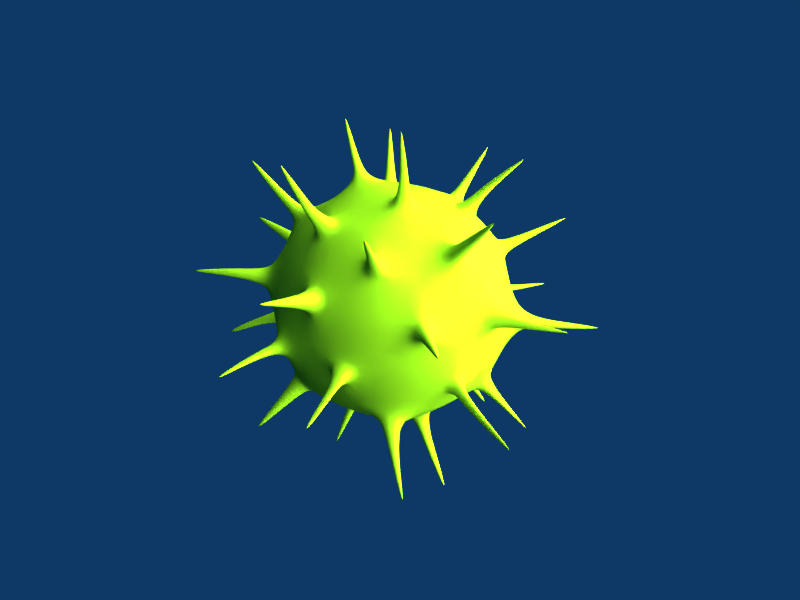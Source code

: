 # Source: spike_chestnut.blend  (saved by Blender 2.45.17; exported with 4.5.12 LTS)
import bpy
from mathutils import Matrix  # noqa: F401  (used for matrix-valued properties, if any)

bpy.ops.wm.read_factory_settings(use_empty=True)
scene = bpy.context.scene
scene.name = 'Scene'

# ---- collections
col_collection_1 = bpy.data.collections.new('Collection 1'); scene.collection.children.link(col_collection_1)
col_collection_2 = bpy.data.collections.new('Collection 2'); scene.collection.children.link(col_collection_2)
col_collection_2.hide_render = True
col_collection_2.hide_viewport = True
col_collection_3 = bpy.data.collections.new('Collection 3'); scene.collection.children.link(col_collection_3)
col_collection_3.hide_render = True
col_collection_3.hide_viewport = True
col_collection_4 = bpy.data.collections.new('Collection 4'); scene.collection.children.link(col_collection_4)
col_collection_4.hide_render = True
col_collection_4.hide_viewport = True
col_collection_5 = bpy.data.collections.new('Collection 5'); scene.collection.children.link(col_collection_5)
col_collection_5.hide_render = True
col_collection_5.hide_viewport = True
col_collection_11 = bpy.data.collections.new('Collection 11'); scene.collection.children.link(col_collection_11)
col_collection_11.hide_render = True
col_collection_11.hide_viewport = True
col_collection_12 = bpy.data.collections.new('Collection 12'); scene.collection.children.link(col_collection_12)
col_collection_12.hide_render = True
col_collection_12.hide_viewport = True
col_collection_13 = bpy.data.collections.new('Collection 13'); scene.collection.children.link(col_collection_13)
col_collection_13.hide_render = True
col_collection_13.hide_viewport = True
col_collection_14 = bpy.data.collections.new('Collection 14'); scene.collection.children.link(col_collection_14)
col_collection_14.hide_render = True
col_collection_14.hide_viewport = True
col_collection_15 = bpy.data.collections.new('Collection 15'); scene.collection.children.link(col_collection_15)
col_collection_15.hide_render = True
col_collection_15.hide_viewport = True

# ---- materials (node trees are filled in below, after node groups)
mat_spike_chestnut = bpy.data.materials.new('spike_chestnut')
mat_spike_chestnut.alpha_threshold = 0.0
mat_spike_chestnut.diffuse_color = (0.6402, 0.8525, 0.09926, 1.0)
mat_spike_chestnut.roughness = 0.5
mat_spike_chestnut.specular_intensity = 0.5869
mat_spike_chestnut.line_color = (0.0, 0.0, 0.0, 1.0)

# ---- material node trees

# ---- world
world_world = bpy.data.worlds.new('World'); scene.world = world_world
world_world.color = (0.05656, 0.2208, 0.4)
world_world.use_sun_shadow = False
world_world.sun_shadow_jitter_overblur = 0.0
world_world.cycles.sampling_method = 'MANUAL'
world_world.cycles.sample_map_resolution = 256

# ---- lights
light_lamp = bpy.data.lights.new('Lamp', 'SUN')
light_lamp.transmission_factor = 0.0
light_lamp.angle = 1.571
light_lamp.energy = 1.0
light_lamp.shadow_buffer_clip_start = 0.5
light_lamp.shadow_soft_size = 1.0
light_lamp.shadow_cascade_max_distance = 1000.0
light_lamp.cycles.use_multiple_importance_sampling = False
light_lamp_001 = bpy.data.lights.new('Lamp.001', 'POINT')
light_lamp_001.transmission_factor = 0.0
light_lamp_001.use_shadow = False
light_lamp_001.energy = 100.0
light_lamp_001.shadow_buffer_clip_start = 0.5
light_lamp_001.shadow_soft_size = 1.0
light_lamp_001.shadow_maximum_resolution = 0.006
light_lamp_001.use_absolute_resolution = True
light_lamp_001.cycles.use_multiple_importance_sampling = False

# ---- meshes
me_spike_chestnut = bpy.data.meshes.new('spike_chestnut')
me_spike_chestnut.from_pydata([(0.0008601, -0.003236, -0.07883), (0.05822, -0.04477, -0.03304), (-0.02065, -0.06949, -0.03262), (-0.06975, -0.003122, -0.03296), (-0.0215, 0.06564, -0.03367), (0.05955, 0.03941, -0.03372), (0.02203, -0.06784, 0.03623), (-0.05413, -0.04301, 0.03618), (-0.05516, 0.0377, 0.03692), (0.02264, 0.06376, 0.03749), (0.07043, -0.00306, 0.03701), (0.0009648, -0.002977, 0.07806), (0.03517, -0.02811, -0.06608), (-0.01208, -0.04309, -0.06548), (0.02159, -0.06676, -0.03902), (0.03566, 0.02203, -0.06701), (0.06932, -0.003191, -0.03981), (-0.04143, -0.003192, -0.06597), (-0.05315, -0.04238, -0.03897), (-0.01243, 0.03762, -0.06694), (-0.05433, 0.03694, -0.03971), (0.0223, 0.06274, -0.0403), (0.07645, 0.02141, 0.002406), (0.07553, -0.02734, 0.002323), (0.04649, -0.06575, 0.002243), (0.0009463, -0.07993, 0.002194), (-0.04422, -0.06519, 0.002189), (-0.0726, -0.02694, 0.002229), (-0.07347, 0.02109, 0.002304), (-0.04568, 0.06097, 0.002389), (0.0008874, 0.07681, 0.00245), (0.04794, 0.0616, 0.002457), (0.05375, -0.04137, 0.04251), (-0.01897, -0.06434, 0.04198), (-0.06417, -0.003006, 0.04242), (-0.01958, 0.06003, 0.04329), (0.05468, 0.03598, 0.04336), (0.04119, -0.003005, 0.06727), (0.01327, -0.04084, 0.06653), (-0.03122, -0.02635, 0.06648), (-0.03156, 0.02062, 0.06718), (0.01345, 0.03548, 0.06771), (0.02653, -0.02474, 0.124), (0.02708, -0.02651, 0.1237), (0.02841, -0.02486, 0.1239), (0.03801, 0.1195, -0.02357), (0.03702, 0.1199, -0.02169), (0.03914, 0.1195, -0.02172), (-0.0993, 0.07508, 0.02417), (-0.09895, 0.07614, 0.02263), (-0.1004, 0.07456, 0.02272), (-0.1022, -0.07456, 0.01664), (-0.1026, -0.07362, 0.01507), (-0.1016, -0.07549, 0.0151), (0.1281, 0.002532, 0.02006), (0.1285, 0.00144, 0.01856), (0.1282, 0.003566, 0.01847), (-0.06302, 0.04327, -0.103), (-0.06349, 0.04471, -0.1021), (-0.06198, 0.04471, -0.103), (0.06556, -0.07071, -0.0857), (0.06579, -0.06871, -0.08646), (0.06696, -0.06951, -0.08519), (0.01886, 0.07926, -0.0107), (0.02682, 0.07518, -0.01947), (0.03454, 0.07425, -0.01028), (0.09249, -0.008714, 0.01287), (0.09122, -0.002764, 0.02141), (0.09266, 0.003185, 0.0129), (0.01782, -0.02193, 0.07254), (0.01365, -0.009082, 0.07644), (0.02728, -0.009096, 0.07278), (-0.04711, 0.03198, -0.06201), (-0.04335, 0.02032, -0.06963), (-0.03497, 0.03211, -0.06984), (-0.0641, 0.05272, 0.01311), (-0.06627, 0.04743, 0.02104), (-0.07266, 0.041, 0.01144), (-0.06825, -0.0413, 0.009593), (-0.06074, -0.04776, 0.02338), (-0.05677, -0.0568, 0.009565), (0.04172, -0.04484, -0.06101), (0.03683, -0.05997, -0.05025), (0.05042, -0.05175, -0.048), (0.01044, 0.04294, 0.0615), (0.016, 0.06028, 0.04295), (-0.009826, 0.05808, 0.04654), (-0.01255, -0.06724, 0.03759), (0.001044, -0.07791, 0.01054), (0.01539, -0.06956, 0.03361), (-0.04445, 0.05941, -0.007856), (-0.02962, 0.06221, -0.03005), (-0.0498, 0.04467, -0.03382), (-0.04421, -0.04681, -0.04216), (-0.01906, -0.04732, -0.05842), (-0.02418, -0.06337, -0.03817), (0.05799, 0.0315, -0.04046), (0.06479, 0.005777, -0.04326), (0.04483, 0.02187, -0.05907), (0.08772, 0.03008, -0.07659), (0.08801, 0.02805, -0.07673), (0.08663, 0.02928, -0.07814), (-0.04903, -0.07983, -0.07807), (-0.04707, -0.07984, -0.0793), (-0.04748, -0.08113, -0.07777), (-0.06772, 0.09032, -0.0389), (-0.06656, 0.09049, -0.04059), (-0.0681, 0.08917, -0.04088), (-0.0009965, -0.1152, 0.04218), (-2.693e-05, -0.1159, 0.04025), (0.0009932, -0.1153, 0.04189), (0.007666, 0.08828, 0.08093), (0.008091, 0.08959, 0.07945), (0.006086, 0.08944, 0.07974), (-0.03834, 0.06239, -0.02865), (-0.04565, 0.0611, -0.01776), (-0.04825, 0.05385, -0.03052), (0.04649, 0.02999, 0.05241), (0.02508, 0.02975, 0.06497), (0.0395, 0.009698, 0.06473), (-0.01601, -0.05519, 0.0509), (0.0007107, -0.04301, 0.06362), (-0.02236, -0.0355, 0.06359), (0.0751, 0.03659, -0.005027), (0.06713, 0.04499, -0.02181), (0.06179, 0.05538, -0.005025), (-0.03462, 0.06476, 0.009475), (-0.021, 0.06417, 0.03084), (-0.01044, 0.07302, 0.009547), (-0.07049, -0.02615, -0.009259), (-0.06884, -0.01297, -0.02885), (-0.05974, -0.03474, -0.03224), (0.02267, -0.07018, -0.0258), (0.0356, -0.06958, -0.004416), (0.01185, -0.07693, -0.004415), (0.07351, -0.02695, -0.008644), (0.06332, -0.03708, -0.02932), (0.06997, -0.01298, -0.03328), (0.003584, 0.03942, -0.06418), (0.01925, 0.0534, -0.05021), (0.02373, 0.0329, -0.06422), (0.03028, -0.01634, -0.06972), (0.01237, -0.003314, -0.07628), (0.03052, 0.009819, -0.0703), (0.04819, -0.005625, -0.1218), (0.04608, -0.003918, -0.1233), (0.0483, -0.002157, -0.1221), (0.02154, 0.07315, -0.1046), (0.02366, 0.07514, -0.1032), (0.02427, 0.07257, -0.1051), (0.121, -0.03916, -0.041), (0.12, -0.0402, -0.04383), (0.1205, -0.03768, -0.04419), (0.03328, -0.1151, -0.02822), (0.03538, -0.1158, -0.02517), (0.03165, -0.1165, -0.02511), (-0.1117, -0.04183, -0.04349), (-0.1111, -0.03997, -0.04604), (-0.109, -0.04384, -0.04715), (-0.03727, 0.1221, 0.02633), (-0.03472, 0.1227, 0.02887), (-0.03291, 0.123, 0.02618), (0.1055, 0.0789, -0.01755), (0.104, 0.07994, -0.02002), (0.1031, 0.08138, -0.01749), (-0.02169, -0.07393, 0.1055), (-0.0196, -0.07229, 0.1066), (-0.02237, -0.07138, 0.1067), (0.06764, 0.04189, 0.09665), (0.06602, 0.04212, 0.0982), (0.06715, 0.04018, 0.09803), (0.07368, 0.04986, -0.01794), (0.07812, 0.04522, -0.008639), (0.07073, 0.05564, -0.00864), (0.07097, -0.03151, -0.02914), (0.07637, -0.02764, -0.01784), (0.07384, -0.02097, -0.03074), (0.09441, -0.07594, 0.02288), (0.09518, -0.07497, 0.02505), (0.09616, -0.07412, 0.02291), (0.05713, -0.05673, 0.01092), (0.06027, -0.04619, 0.02835), (0.0697, -0.04012, 0.01096), (0.03919, -0.0544, 0.05389), (0.02987, -0.05427, 0.05942), (0.03189, -0.0605, 0.05244), (0.05255, -0.08289, 0.08391), (0.04996, -0.08506, 0.08339), (0.04924, -0.08285, 0.08587), (0.06718, 0.01577, -0.05251), (0.06301, 0.02745, -0.05245), (0.05851, 0.02416, -0.05881), (0.03351, -0.07977, -0.00952), (0.02505, -0.08071, -0.01999), (0.02072, -0.08343, -0.01144), (-0.07724, -0.003131, 0.02552), (-0.07998, 0.003985, 0.01367), (-0.07973, -0.0102, 0.01365), (-0.1184, -0.005598, 0.02528), (-0.1184, -0.002071, 0.02528), (-0.1177, -0.00384, 0.02823), (-0.07434, 0.008903, 0.009611), (-0.06974, -0.003026, 0.02947), (-0.07391, -0.01488, 0.009574), (0.04848, 0.04451, 0.03589), (0.04498, 0.05785, 0.01459), (0.0318, 0.05898, 0.03283), (0.06912, 0.09118, 0.0467), (0.07068, 0.09105, 0.04455), (0.07109, 0.08947, 0.04707), (0.04117, 0.06081, 0.03234), (0.04686, 0.06032, 0.02447), (0.04837, 0.05456, 0.03366), (-0.008709, -0.04963, 0.07033), (-0.01647, -0.05666, 0.06343), (-0.01861, -0.0464, 0.07031), (0.03353, 0.02959, 0.0691), (0.04491, 0.02896, 0.06272), (0.04163, 0.01943, 0.06852), (-0.02768, -0.01191, -0.07106), (-0.0162, -0.02751, -0.07087), (-0.01113, -0.01192, -0.07609), (-0.02842, -0.025, -0.1102), (-0.02923, -0.02751, -0.1093), (-0.03108, -0.025, -0.1094), (-0.01915, -0.02411, -0.07812), (-0.01648, -0.01589, -0.08087), (-0.02521, -0.01588, -0.07822), (-0.03548, -0.07154, -0.003182), (-0.009859, -0.0799, -0.00318), (-0.02211, -0.07398, -0.02293), (-0.03188, -0.121, -0.01679), (-0.03049, -0.1216, -0.01456), (-0.03346, -0.1211, -0.01463), (-0.01808, -0.08134, -0.007775), (-0.02308, -0.07892, -0.01584), (-0.03031, -0.07744, -0.006881), (-0.02518, -0.05227, -0.05651), (-0.03975, -0.05198, -0.04709), (-0.02814, -0.06157, -0.04478), (-0.07609, -0.02129, -0.02899), (-0.0769, -0.02772, -0.01945), (-0.07067, -0.03341, -0.03195), (0.01942, 0.05271, -0.06233), (0.01153, 0.04559, -0.06943), (0.02083, 0.04332, -0.0689), (0.02129, -0.002895, -0.08465), (0.03073, -0.00976, -0.0812), (0.03085, 0.004022, -0.08149), (-0.05949, 0.06673, 0.08579), (-0.05855, 0.06984, 0.0839), (-0.06135, 0.06808, 0.0834), (-0.02844, 0.05095, 0.04761), (-0.03446, 0.03114, 0.05962), (-0.04633, 0.03972, 0.0444), (-0.03695, 0.05063, 0.0554), (-0.03981, 0.04121, 0.06111), (-0.04545, 0.04529, 0.05388), (-0.02419, 0.07624, 0.02432), (-0.03133, 0.07613, 0.01481), (-0.01997, 0.07976, 0.01581), (0.01022, 0.06456, 0.05414), (0.007944, 0.05747, 0.06174), (-0.0003483, 0.06366, 0.05561), (-0.03274, -0.007754, 0.1139), (-0.03285, -0.004718, 0.1142), (-0.03063, -0.006214, 0.1145), (-0.02528, -0.009714, 0.07677), (-0.02705, 0.006998, 0.07499), (-0.01731, -0.003927, 0.07964), (-0.07829, -0.04051, 0.08716), (-0.08111, -0.03905, 0.08604), (-0.08024, -0.04182, 0.08534), (-0.05775, -0.01843, 0.0495), (-0.04687, -0.02614, 0.05744), (-0.05443, -0.03164, 0.04744), (0.09539, -0.02994, 0.08744), (0.09434, -0.02672, 0.08951), (0.09679, -0.02673, 0.08698), (0.05913, -0.02908, 0.05044), (0.05329, -0.01123, 0.06196), (0.06689, -0.01126, 0.04788), (0.06489, -0.02662, 0.05682), (0.06107, -0.01494, 0.06436), (0.06997, -0.01495, 0.05515), (-0.07045, 0.02686, -0.03128), (-0.07646, 0.02188, -0.01808), (-0.07529, 0.01427, -0.02916), (-0.1056, 0.03264, -0.03775), (-0.1065, 0.0304, -0.03737), (-0.1067, 0.03175, -0.0354), (0.01181, 0.06035, 0.04832), (0.008548, 0.05018, 0.05921), (-0.003338, 0.05906, 0.05043), (-0.04886, 0.03312, -0.05275), (-0.04187, 0.01137, -0.06698), (-0.02616, 0.03346, -0.06747), (0.03878, -0.0383, -0.06169), (0.03058, -0.06171, -0.04536), (0.05274, -0.04837, -0.04173), (0.08153, -0.01466, 0.009373), (0.07906, -0.00293, 0.02615), (0.08195, 0.008866, 0.009417), (0.03419, -0.08818, -0.01254), (0.02772, -0.08819, -0.01979), (0.02476, -0.09006, -0.01394), (0.000987, -0.08102, 0.02206), (-0.004991, -0.07633, 0.03395), (0.007296, -0.07735, 0.0322), (0.02136, -0.04623, 0.05996), (0.04394, -0.04653, 0.04656), (0.02625, -0.0613, 0.04305), (0.02472, -0.02516, 0.09353), (0.02242, -0.01785, 0.09487), (0.03021, -0.01834, 0.09462), (-0.08179, -0.05796, 0.01412), (-0.07802, -0.06083, 0.02255), (-0.07639, -0.06526, 0.0141), (0.04365, 0.03387, 0.07967), (0.05105, 0.0331, 0.07506), (0.049, 0.02701, 0.07902), (0.05129, -0.05615, -0.06913), (0.05088, -0.06554, -0.06566), (0.05654, -0.06101, -0.06364), (-0.02856, 0.08879, 0.0253), (-0.03459, 0.08954, 0.01773), (-0.02478, 0.09086, 0.01834), (-0.05285, 0.05739, 0.006526), (-0.05954, 0.04098, 0.03092), (-0.07248, 0.02926, 0.00646), (-0.07928, 0.06074, 0.01591), (-0.08041, 0.05801, 0.02002), (-0.08477, 0.05339, 0.01424), (-0.08741, -0.02798, -0.03268), (-0.08792, -0.03186, -0.02692), (-0.08426, -0.03511, -0.03431), (0.0648, -0.05795, 0.01763), (0.06844, -0.05422, 0.02698), (0.07335, -0.04725, 0.01627), (0.0276, -0.002947, -0.09626), (0.03399, -0.008153, -0.09166), (0.03445, 0.002479, -0.0926), (-0.06867, -0.02522, 0.06195), (-0.06071, -0.03086, 0.06776), (-0.06625, -0.03489, 0.06045), (0.02668, 0.09184, -0.01521), (0.03208, 0.08988, -0.01969), (0.03521, 0.08963, -0.01593), (-0.02755, -0.008336, 0.08771), (-0.0294, 0.002363, 0.08825), (-0.02229, -0.004508, 0.08934), (-0.01154, -0.05535, 0.07715), (-0.01776, -0.0609, 0.07168), (-0.01953, -0.05275, 0.07714), (0.08045, -0.03315, -0.03419), (0.08637, -0.03052, -0.02542), (0.08293, -0.02571, -0.03494), (0.02183, 0.05818, -0.07434), (0.01597, 0.05321, -0.0786), (0.02275, 0.05251, -0.07865), (-0.02454, -0.09225, -0.00993), (-0.02737, -0.0912, -0.01446), (-0.03278, -0.09176, -0.009203), (0.08351, 0.05715, -0.01842), (0.08705, 0.05348, -0.01105), (0.08118, 0.06173, -0.01105)], [], [(12, 14, 13), (2, 13, 14), (13, 0, 12), (16, 1, 12), (12, 15, 16), (13, 18, 17), (3, 17, 18), (20, 17, 3), (4, 19, 20), (19, 0, 17), (21, 19, 4), (5, 15, 21), (15, 0, 19), (16, 22, 23), (22, 16, 5), (25, 2, 14), (6, 25, 24), (24, 14, 1), (18, 26, 27), (26, 18, 2), (20, 28, 29), (31, 5, 21), (9, 31, 30), (30, 21, 4), (32, 23, 10), (6, 24, 32), (24, 1, 23), (25, 33, 26), (7, 26, 33), (8, 28, 34), (28, 3, 27), (35, 29, 8), (9, 30, 35), (30, 4, 29), (31, 36, 22), (10, 22, 36), (32, 37, 38), (39, 7, 33), (11, 39, 38), (38, 33, 6), (40, 8, 34), (35, 40, 41), (11, 41, 40), (37, 10, 36), (11, 37, 41), (41, 36, 9), (42, 43, 44), (45, 46, 47), (48, 49, 50), (51, 52, 53), (54, 55, 56), (57, 58, 59), (60, 61, 62), (30, 63, 64, 21), (31, 65, 63, 30), (21, 64, 65, 31), (66, 55, 54, 67), (68, 56, 55, 66), (67, 54, 56, 68), (38, 69, 70, 11), (37, 71, 69, 38), (11, 70, 71, 37), (72, 58, 57, 73), (74, 59, 58, 72), (73, 57, 59, 74), (27, 78, 79, 7), (26, 80, 78, 27), (7, 79, 80, 26), (9, 85, 84, 41), (35, 86, 85, 9), (41, 84, 86, 35), (25, 88, 87, 33), (6, 89, 88, 25), (33, 87, 89, 6), (4, 91, 90, 29), (20, 92, 91, 4), (29, 90, 92, 20), (13, 94, 93, 18), (2, 95, 94, 13), (18, 93, 95, 2), (16, 97, 96, 5), (15, 98, 97, 16), (5, 96, 98, 15), (99, 100, 101), (102, 103, 104), (105, 106, 107), (108, 109, 110), (111, 112, 113), (91, 114, 115, 90), (114, 106, 105, 115), (92, 116, 114, 91), (116, 107, 106, 114), (90, 115, 116, 92), (115, 105, 107, 116), (41, 118, 117, 36), (37, 119, 118, 41), (36, 117, 119, 37), (38, 121, 120, 33), (39, 122, 121, 38), (33, 120, 122, 39), (5, 124, 123, 22), (31, 125, 124, 5), (22, 123, 125, 31), (35, 127, 126, 29), (30, 128, 127, 35), (29, 126, 128, 30), (3, 130, 129, 27), (18, 131, 130, 3), (27, 129, 131, 18), (24, 133, 132, 14), (25, 134, 133, 24), (14, 132, 134, 25), (1, 136, 135, 23), (16, 137, 136, 1), (23, 135, 137, 16), (21, 139, 138, 19), (15, 140, 139, 21), (19, 138, 140, 15), (0, 142, 141, 12), (142, 0, 15, 143), (12, 141, 143, 15), (144, 145, 146), (147, 148, 149), (150, 151, 152), (153, 154, 155), (156, 157, 158), (159, 160, 161), (162, 163, 164), (165, 166, 167), (168, 169, 170), (124, 171, 172, 123), (125, 173, 171, 124), (123, 172, 173, 125), (136, 174, 175, 135), (137, 176, 174, 136), (135, 175, 176, 137), (179, 178, 177), (24, 180, 181, 32), (23, 182, 180, 24), (32, 181, 182, 23), (185, 183, 186, 187), (184, 185, 187, 188), (183, 184, 188, 186), (188, 187, 186), (97, 189, 190, 96), (189, 100, 99, 190), (98, 191, 189, 97), (191, 101, 100, 189), (96, 190, 191, 98), (190, 99, 101, 191), (133, 192, 193, 132), (134, 194, 192, 133), (132, 193, 194, 134), (7, 34, 27), (197, 195, 200, 198), (196, 197, 198, 199), (195, 196, 199, 200), (198, 200, 199), (28, 201, 202, 34), (201, 196, 195, 202), (27, 203, 201, 28), (203, 197, 196, 201), (34, 202, 203, 27), (202, 195, 197, 203), (36, 31, 205, 204), (9, 36, 204, 206), (31, 9, 206, 205), (209, 208, 207), (206, 210, 211, 205), (210, 207, 208, 211), (204, 212, 210, 206), (212, 209, 207, 210), (205, 211, 212, 204), (211, 208, 209, 212), (121, 213, 214, 120), (122, 215, 213, 121), (120, 214, 215, 122), (118, 216, 217, 117), (119, 218, 216, 118), (117, 217, 218, 119), (13, 17, 219, 220), (17, 0, 221, 219), (0, 13, 220, 221), (224, 222, 223), (220, 225, 226, 221), (225, 223, 222, 226), (221, 226, 227, 219), (226, 222, 224, 227), (219, 227, 225, 220), (227, 224, 223, 225), (25, 26, 228, 229), (26, 2, 230, 228), (2, 25, 229, 230), (233, 231, 232), (229, 234, 235, 230), (230, 235, 236, 228), (228, 236, 234, 229), (94, 237, 238, 93), (237, 103, 102, 238), (95, 239, 237, 94), (239, 104, 103, 237), (93, 238, 239, 95), (238, 102, 104, 239), (130, 240, 241, 129), (131, 242, 240, 130), (129, 241, 242, 131), (139, 243, 244, 138), (140, 245, 243, 139), (138, 244, 245, 140), (142, 246, 247, 141), (143, 248, 246, 142), (141, 247, 248, 143), (251, 249, 250), (35, 252, 253, 40), (40, 253, 254, 8), (8, 254, 252, 35), (252, 255, 256, 253), (255, 250, 249, 256), (253, 256, 257, 254), (256, 249, 251, 257), (254, 257, 255, 252), (257, 251, 250, 255), (127, 258, 259, 126), (128, 260, 258, 127), (126, 259, 260, 128), (261, 112, 111, 262), (263, 113, 112, 261), (262, 111, 113, 263), (34, 39, 40), (266, 265, 264), (39, 267, 268, 40), (40, 268, 269, 11), (11, 269, 267, 39), (270, 271, 272), (34, 273, 274, 39), (39, 274, 275, 7), (7, 275, 273, 34), (277, 276, 278), (32, 279, 280, 37), (37, 280, 281, 10), (10, 281, 279, 32), (279, 282, 283, 280), (282, 276, 277, 283), (280, 283, 284, 281), (283, 277, 278, 284), (281, 284, 282, 279), (284, 278, 276, 282), (28, 20, 285, 286), (3, 28, 286, 287), (20, 3, 287, 285), (285, 287, 289, 288), (287, 286, 290, 289), (286, 285, 288, 290), (290, 288, 289), (85, 291, 292, 84), (291, 261, 262, 292), (86, 293, 291, 85), (293, 263, 261, 291), (84, 292, 293, 86), (292, 262, 263, 293), (20, 294, 295, 17), (294, 72, 73, 295), (19, 296, 294, 20), (296, 74, 72, 294), (17, 295, 296, 19), (295, 73, 74, 296), (12, 297, 298, 14), (297, 81, 82, 298), (1, 299, 297, 12), (299, 83, 81, 297), (14, 298, 299, 1), (298, 82, 83, 299), (23, 300, 301, 10), (300, 66, 67, 301), (22, 302, 300, 23), (302, 68, 66, 300), (10, 301, 302, 22), (301, 67, 68, 302), (192, 303, 304, 193), (303, 154, 153, 304), (194, 305, 303, 192), (305, 155, 154, 303), (193, 304, 305, 194), (304, 153, 155, 305), (88, 306, 307, 87), (306, 109, 108, 307), (89, 308, 306, 88), (308, 110, 109, 306), (87, 307, 308, 89), (307, 108, 110, 308), (38, 309, 310, 32), (309, 184, 183, 310), (6, 311, 309, 38), (311, 185, 184, 309), (32, 310, 311, 6), (310, 183, 185, 311), (69, 312, 313, 70), (312, 43, 42, 313), (71, 314, 312, 69), (314, 44, 43, 312), (70, 313, 314, 71), (313, 42, 44, 314), (78, 315, 316, 79), (315, 52, 51, 316), (80, 317, 315, 78), (317, 53, 52, 315), (79, 316, 317, 80), (316, 51, 53, 317), (216, 318, 319, 217), (318, 169, 168, 319), (218, 320, 318, 216), (320, 170, 169, 318), (217, 319, 320, 218), (319, 168, 170, 320), (81, 321, 322, 82), (321, 61, 60, 322), (83, 323, 321, 81), (323, 62, 61, 321), (82, 322, 323, 83), (322, 60, 62, 323), (258, 324, 325, 259), (324, 160, 159, 325), (260, 326, 324, 258), (326, 161, 160, 324), (259, 325, 326, 260), (325, 159, 161, 326), (29, 327, 328, 8), (327, 75, 76, 328), (28, 329, 327, 29), (329, 77, 75, 327), (8, 328, 329, 28), (328, 76, 77, 329), (75, 330, 331, 76), (330, 49, 48, 331), (77, 332, 330, 75), (332, 50, 49, 330), (76, 331, 332, 77), (331, 48, 50, 332), (240, 333, 334, 241), (333, 157, 156, 334), (242, 335, 333, 240), (335, 158, 157, 333), (241, 334, 335, 242), (334, 156, 158, 335), (180, 336, 337, 181), (336, 177, 178, 337), (182, 338, 336, 180), (338, 179, 177, 336), (181, 337, 338, 182), (337, 178, 179, 338), (246, 339, 340, 247), (339, 145, 144, 340), (248, 341, 339, 246), (341, 146, 145, 339), (247, 340, 341, 248), (340, 144, 146, 341), (273, 342, 343, 274), (342, 271, 270, 343), (274, 343, 344, 275), (343, 270, 272, 344), (275, 344, 342, 273), (344, 272, 271, 342), (63, 345, 346, 64), (345, 46, 45, 346), (65, 347, 345, 63), (347, 47, 46, 345), (64, 346, 347, 65), (346, 45, 47, 347), (267, 348, 349, 268), (348, 264, 265, 349), (268, 349, 350, 269), (349, 265, 266, 350), (269, 350, 348, 267), (350, 266, 264, 348), (213, 351, 352, 214), (351, 166, 165, 352), (215, 353, 351, 213), (353, 167, 166, 351), (214, 352, 353, 215), (352, 165, 167, 353), (174, 354, 355, 175), (354, 151, 150, 355), (176, 356, 354, 174), (356, 152, 151, 354), (175, 355, 356, 176), (355, 150, 152, 356), (243, 357, 358, 244), (357, 148, 147, 358), (245, 359, 357, 243), (359, 149, 148, 357), (244, 358, 359, 245), (358, 147, 149, 359), (234, 360, 361, 235), (360, 232, 231, 361), (235, 361, 362, 236), (361, 231, 233, 362), (236, 362, 360, 234), (362, 233, 232, 360), (171, 363, 364, 172), (363, 163, 162, 364), (173, 365, 363, 171), (365, 164, 163, 363), (172, 364, 365, 173), (364, 162, 164, 365)])
me_spike_chestnut.polygons.foreach_set('use_smooth', [True] * 404)
me_spike_chestnut.materials.append(mat_spike_chestnut)
me_spike_chestnut.use_remesh_preserve_volume = False
me_spike_chestnut.use_remesh_preserve_attributes = False
me_spike_chestnut.use_mirror_vertex_groups = False
me_spike_chestnut.update()

# ---- objects
ob_spike_chestnut = bpy.data.objects.new('spike_chestnut', me_spike_chestnut)
ob_lamp = bpy.data.objects.new('Lamp', light_lamp)
ob_lamp_001 = bpy.data.objects.new('Lamp.001', light_lamp_001)

# ---- transforms, parenting, visibility, modifiers, constraints
ob_spike_chestnut.location = (0.0, 0.0, 0.0)
ob_spike_chestnut.lock_rotations_4d = False
ob_spike_chestnut.empty_display_type = 'ARROWS'
ob_spike_chestnut.color = (0.0, 0.0, 0.0, 1.0)
ob_spike_chestnut.lineart.crease_threshold = 0.0
_m = ob_spike_chestnut.modifiers.new('Subsurf', 'SUBSURF')
_m.uv_smooth = 'PRESERVE_CORNERS'
_m.quality = 2
_m.levels = 2
_m.show_only_control_edges = False
ob_lamp.location = (-0.3652, 0.9085, 1.477)
ob_lamp.rotation_euler = (3.702, -2.706, 0.8316)
ob_lamp.lock_rotations_4d = False
ob_lamp.empty_display_type = 'ARROWS'
ob_lamp.color = (0.0, 0.0, 0.0, 1.0)
ob_lamp.lineart.crease_threshold = 0.0
ob_lamp_001.location = (0.4043, 0.1255, 0.1873)
ob_lamp_001.lock_rotations_4d = False
ob_lamp_001.empty_display_type = 'ARROWS'
ob_lamp_001.color = (0.0, 0.0, 0.0, 1.0)
ob_lamp_001.lineart.crease_threshold = 0.0

# ---- collection membership
col_collection_1.objects.link(ob_spike_chestnut)
col_collection_1.objects.link(ob_lamp)
col_collection_1.objects.link(ob_lamp_001)
col_collection_2.objects.link(ob_lamp)
col_collection_2.objects.link(ob_lamp_001)
col_collection_3.objects.link(ob_lamp)
col_collection_3.objects.link(ob_lamp_001)
col_collection_4.objects.link(ob_lamp)
col_collection_4.objects.link(ob_lamp_001)
col_collection_5.objects.link(ob_lamp)
col_collection_5.objects.link(ob_lamp_001)
col_collection_11.objects.link(ob_lamp)
col_collection_11.objects.link(ob_lamp_001)
col_collection_12.objects.link(ob_lamp)
col_collection_12.objects.link(ob_lamp_001)
col_collection_13.objects.link(ob_lamp)
col_collection_13.objects.link(ob_lamp_001)
col_collection_14.objects.link(ob_lamp)
col_collection_14.objects.link(ob_lamp_001)
col_collection_15.objects.link(ob_lamp)
col_collection_15.objects.link(ob_lamp_001)

# ---- scene / render settings (as saved in the file)
scene.frame_start = 1; scene.frame_end = 250; scene.frame_set(1)
scene.render.engine = 'BLENDER_EEVEE_NEXT'
scene.render.image_settings.file_format = 'JPEG'
scene.render.image_settings.color_mode = 'RGB'
scene.render.image_settings.compression = 90
scene.render.resolution_x = 800
scene.render.resolution_y = 600
scene.render.pixel_aspect_x = 100.0
scene.render.pixel_aspect_y = 100.0
scene.render.fps = 25
scene.render.dither_intensity = 0.0
scene.render.use_compositing = False
scene.render.use_sequencer = False
scene.render.bake_margin = 2
scene.render.bake_bias = 0.0
scene.render.use_stamp_time = False
scene.render.use_stamp_date = False
scene.render.use_stamp_frame = False
scene.render.use_stamp_camera = False
scene.render.use_stamp_scene = False
scene.render.use_stamp_filename = False
scene.render.use_stamp_render_time = False
scene.render.stamp_font_size = 0
scene.cycles.use_denoising = False
scene.cycles.samples = 10
scene.cycles.sampling_pattern = 'TABULATED_SOBOL'
scene.cycles.light_sampling_threshold = 0.0
scene.cycles.use_adaptive_sampling = False
scene.cycles.use_light_tree = False
scene.cycles.blur_glossy = 0.0
scene.cycles.volume_bounces = 1
scene.cycles.pixel_filter_type = 'GAUSSIAN'
scene.cycles.sample_clamp_indirect = 0.0
scene.view_settings.view_transform = 'Raw'
bpy.context.view_layer.update()

# ---- added for rendering (the .blend has no active camera): camera
cam_auto = bpy.data.cameras.new('AutoCamera')
cam_auto.lens = 50.0
cam_auto.sensor_width = 36.0
cam_auto.clip_end = 1000.0
ob_auto_camera = bpy.data.objects.new('AutoCamera', cam_auto)
scene.collection.objects.link(ob_auto_camera)
ob_auto_camera.location = (0.39967, -0.472839, 0.316056)
ob_auto_camera.rotation_euler = (1.09748, -7.21219e-08, 0.694738)
scene.camera = ob_auto_camera
bpy.context.view_layer.update()
